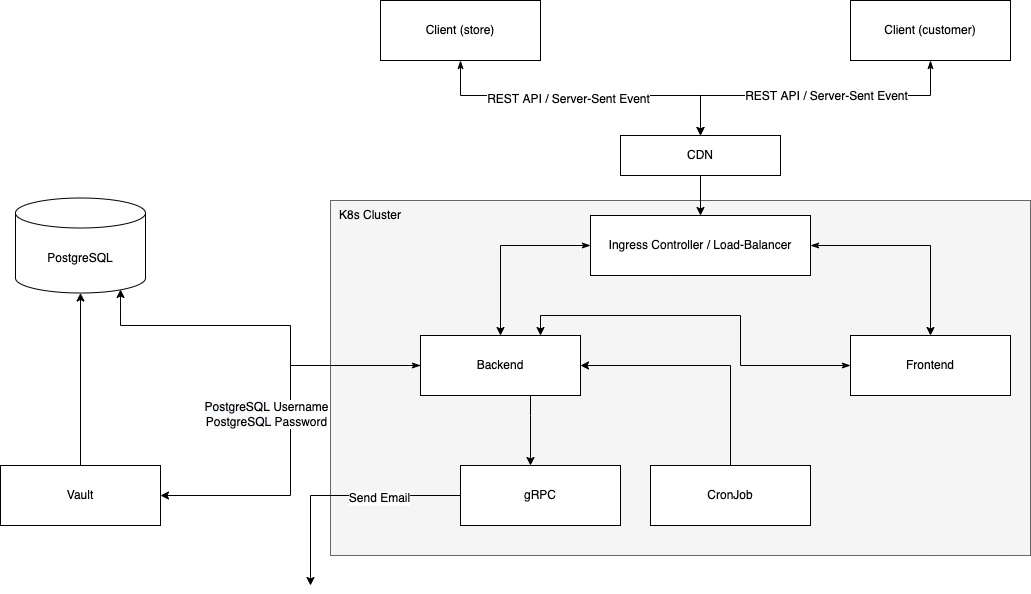

The diagram above was exported from draw.io. Its source (the exported page's mxGraphModel, read from the mxfile embedded in the PNG):
<mxGraphModel dx="1426" dy="830" grid="1" gridSize="10" guides="1" tooltips="1" connect="1" arrows="1" fold="1" page="1" pageScale="1" pageWidth="1169" pageHeight="827" math="0" shadow="0">
  <root>
    <mxCell id="0" />
    <mxCell id="1" parent="0" />
    <mxCell id="ZiimvW08dFeXqqdVArBR-33" style="edgeStyle=orthogonalEdgeStyle;rounded=0;orthogonalLoop=1;jettySize=auto;html=1;startArrow=none;startFill=0;" parent="1" source="ZiimvW08dFeXqqdVArBR-2" target="ZiimvW08dFeXqqdVArBR-43" edge="1">
      <mxGeometry relative="1" as="geometry">
        <mxPoint x="110" y="390" as="targetPoint" />
      </mxGeometry>
    </mxCell>
    <mxCell id="ZiimvW08dFeXqqdVArBR-2" value="Vault" style="rounded=0;whiteSpace=wrap;html=1;" parent="1" vertex="1">
      <mxGeometry x="30" y="520" width="160" height="60" as="geometry" />
    </mxCell>
    <mxCell id="ZiimvW08dFeXqqdVArBR-7" value="" style="rounded=0;whiteSpace=wrap;html=1;fillColor=#f5f5f5;strokeColor=#666666;fontColor=#333333;" parent="1" vertex="1">
      <mxGeometry x="360" y="255" width="700" height="355" as="geometry" />
    </mxCell>
    <mxCell id="ZiimvW08dFeXqqdVArBR-15" style="edgeStyle=orthogonalEdgeStyle;rounded=0;orthogonalLoop=1;jettySize=auto;html=1;startArrow=classicThin;startFill=1;entryX=0.5;entryY=0;entryDx=0;entryDy=0;" parent="1" source="ZiimvW08dFeXqqdVArBR-8" target="OYmYCLnGs-Dg5J7Xof-M-1" edge="1">
      <mxGeometry relative="1" as="geometry">
        <Array as="points">
          <mxPoint x="490" y="150" />
          <mxPoint x="730" y="150" />
        </Array>
        <mxPoint x="730" y="170" as="targetPoint" />
      </mxGeometry>
    </mxCell>
    <mxCell id="ZiimvW08dFeXqqdVArBR-19" value="REST API / Server-Sent Event" style="edgeLabel;html=1;align=center;verticalAlign=middle;resizable=0;points=[];" parent="ZiimvW08dFeXqqdVArBR-15" vertex="1" connectable="0">
      <mxGeometry x="-0.4021" y="-3" relative="1" as="geometry">
        <mxPoint x="48" as="offset" />
      </mxGeometry>
    </mxCell>
    <mxCell id="ZiimvW08dFeXqqdVArBR-8" value="Client (store)" style="rounded=0;whiteSpace=wrap;html=1;" parent="1" vertex="1">
      <mxGeometry x="410" y="55" width="160" height="60" as="geometry" />
    </mxCell>
    <mxCell id="ZiimvW08dFeXqqdVArBR-16" value="" style="edgeStyle=orthogonalEdgeStyle;rounded=0;orthogonalLoop=1;jettySize=auto;html=1;startArrow=classicThin;startFill=1;entryX=0.5;entryY=0;entryDx=0;entryDy=0;" parent="1" source="ZiimvW08dFeXqqdVArBR-9" target="OYmYCLnGs-Dg5J7Xof-M-1" edge="1">
      <mxGeometry relative="1" as="geometry">
        <Array as="points">
          <mxPoint x="960" y="150" />
          <mxPoint x="730" y="150" />
        </Array>
        <mxPoint x="730" y="180" as="targetPoint" />
      </mxGeometry>
    </mxCell>
    <mxCell id="ZiimvW08dFeXqqdVArBR-20" value="REST API / Server-Sent Event" style="edgeLabel;html=1;align=center;verticalAlign=middle;resizable=0;points=[];" parent="ZiimvW08dFeXqqdVArBR-16" vertex="1" connectable="0">
      <mxGeometry x="0.0222" relative="1" as="geometry">
        <mxPoint x="16" as="offset" />
      </mxGeometry>
    </mxCell>
    <mxCell id="ZiimvW08dFeXqqdVArBR-9" value="Client (customer)" style="rounded=0;whiteSpace=wrap;html=1;" parent="1" vertex="1">
      <mxGeometry x="880" y="55" width="160" height="60" as="geometry" />
    </mxCell>
    <mxCell id="ZiimvW08dFeXqqdVArBR-24" style="edgeStyle=orthogonalEdgeStyle;rounded=0;orthogonalLoop=1;jettySize=auto;html=1;startArrow=classicThin;startFill=1;" parent="1" source="ZiimvW08dFeXqqdVArBR-6" target="ZiimvW08dFeXqqdVArBR-4" edge="1">
      <mxGeometry relative="1" as="geometry" />
    </mxCell>
    <mxCell id="ZiimvW08dFeXqqdVArBR-25" style="edgeStyle=orthogonalEdgeStyle;rounded=0;orthogonalLoop=1;jettySize=auto;html=1;startArrow=classicThin;startFill=1;" parent="1" source="ZiimvW08dFeXqqdVArBR-6" target="ZiimvW08dFeXqqdVArBR-3" edge="1">
      <mxGeometry relative="1" as="geometry" />
    </mxCell>
    <mxCell id="ZiimvW08dFeXqqdVArBR-6" value="Ingress Controller / Load-Balancer" style="rounded=0;whiteSpace=wrap;html=1;" parent="1" vertex="1">
      <mxGeometry x="620" y="270" width="220" height="60" as="geometry" />
    </mxCell>
    <mxCell id="ZiimvW08dFeXqqdVArBR-12" value="K8s Cluster" style="text;html=1;strokeColor=none;fillColor=none;align=center;verticalAlign=middle;whiteSpace=wrap;rounded=0;" parent="1" vertex="1">
      <mxGeometry x="360" y="255" width="80" height="30" as="geometry" />
    </mxCell>
    <mxCell id="ZiimvW08dFeXqqdVArBR-30" style="edgeStyle=orthogonalEdgeStyle;rounded=0;orthogonalLoop=1;jettySize=auto;html=1;entryX=0.75;entryY=0;entryDx=0;entryDy=0;startArrow=classicThin;startFill=1;" parent="1" source="ZiimvW08dFeXqqdVArBR-3" target="ZiimvW08dFeXqqdVArBR-4" edge="1">
      <mxGeometry relative="1" as="geometry">
        <Array as="points">
          <mxPoint x="770" y="420" />
          <mxPoint x="770" y="370" />
          <mxPoint x="570" y="370" />
        </Array>
      </mxGeometry>
    </mxCell>
    <mxCell id="ZiimvW08dFeXqqdVArBR-3" value="Frontend" style="rounded=0;whiteSpace=wrap;html=1;" parent="1" vertex="1">
      <mxGeometry x="880" y="390" width="160" height="60" as="geometry" />
    </mxCell>
    <mxCell id="ZiimvW08dFeXqqdVArBR-31" value="" style="edgeStyle=orthogonalEdgeStyle;rounded=0;orthogonalLoop=1;jettySize=auto;html=1;startArrow=none;startFill=0;" parent="1" source="ZiimvW08dFeXqqdVArBR-4" target="ZiimvW08dFeXqqdVArBR-5" edge="1">
      <mxGeometry relative="1" as="geometry">
        <Array as="points">
          <mxPoint x="560" y="470" />
          <mxPoint x="560" y="470" />
        </Array>
      </mxGeometry>
    </mxCell>
    <mxCell id="ZiimvW08dFeXqqdVArBR-35" style="edgeStyle=orthogonalEdgeStyle;rounded=0;orthogonalLoop=1;jettySize=auto;html=1;entryX=1;entryY=0.5;entryDx=0;entryDy=0;startArrow=none;startFill=0;" parent="1" source="ZiimvW08dFeXqqdVArBR-4" target="ZiimvW08dFeXqqdVArBR-2" edge="1">
      <mxGeometry relative="1" as="geometry" />
    </mxCell>
    <mxCell id="ZiimvW08dFeXqqdVArBR-38" value="&lt;span style=&quot;font-size: 12px ; background-color: rgb(248 , 249 , 250)&quot;&gt;PostgreSQL&lt;/span&gt;&amp;nbsp;Username&lt;br&gt;&lt;span style=&quot;font-size: 12px ; background-color: rgb(248 , 249 , 250)&quot;&gt;PostgreSQL&lt;/span&gt;&amp;nbsp;Password" style="edgeLabel;html=1;align=center;verticalAlign=middle;resizable=0;points=[];" parent="ZiimvW08dFeXqqdVArBR-35" vertex="1" connectable="0">
      <mxGeometry x="-0.0872" y="1" relative="1" as="geometry">
        <mxPoint x="-26" as="offset" />
      </mxGeometry>
    </mxCell>
    <mxCell id="ZiimvW08dFeXqqdVArBR-44" style="edgeStyle=orthogonalEdgeStyle;rounded=0;orthogonalLoop=1;jettySize=auto;html=1;entryX=0.808;entryY=0.963;entryDx=0;entryDy=0;entryPerimeter=0;startArrow=classicThin;startFill=1;" parent="1" source="ZiimvW08dFeXqqdVArBR-4" target="ZiimvW08dFeXqqdVArBR-43" edge="1">
      <mxGeometry relative="1" as="geometry">
        <Array as="points">
          <mxPoint x="320" y="420" />
          <mxPoint x="320" y="380" />
          <mxPoint x="150" y="380" />
        </Array>
      </mxGeometry>
    </mxCell>
    <mxCell id="ZiimvW08dFeXqqdVArBR-4" value="Backend" style="rounded=0;whiteSpace=wrap;html=1;" parent="1" vertex="1">
      <mxGeometry x="450" y="390" width="160" height="60" as="geometry" />
    </mxCell>
    <mxCell id="ZiimvW08dFeXqqdVArBR-49" value="" style="edgeStyle=orthogonalEdgeStyle;rounded=0;orthogonalLoop=1;jettySize=auto;html=1;startArrow=none;startFill=0;" parent="1" source="ZiimvW08dFeXqqdVArBR-5" edge="1">
      <mxGeometry relative="1" as="geometry">
        <mxPoint x="340" y="640" as="targetPoint" />
        <Array as="points">
          <mxPoint x="340" y="550" />
        </Array>
      </mxGeometry>
    </mxCell>
    <mxCell id="OYmYCLnGs-Dg5J7Xof-M-3" value="Send Email" style="edgeLabel;html=1;align=center;verticalAlign=middle;resizable=0;points=[];" vertex="1" connectable="0" parent="ZiimvW08dFeXqqdVArBR-49">
      <mxGeometry x="-0.3167" y="2" relative="1" as="geometry">
        <mxPoint as="offset" />
      </mxGeometry>
    </mxCell>
    <mxCell id="ZiimvW08dFeXqqdVArBR-5" value="gRPC" style="rounded=0;whiteSpace=wrap;html=1;" parent="1" vertex="1">
      <mxGeometry x="490" y="520" width="160" height="60" as="geometry" />
    </mxCell>
    <mxCell id="ZiimvW08dFeXqqdVArBR-29" style="edgeStyle=orthogonalEdgeStyle;rounded=0;orthogonalLoop=1;jettySize=auto;html=1;entryX=1;entryY=0.5;entryDx=0;entryDy=0;startArrow=none;startFill=0;" parent="1" source="ZiimvW08dFeXqqdVArBR-10" target="ZiimvW08dFeXqqdVArBR-4" edge="1">
      <mxGeometry relative="1" as="geometry">
        <Array as="points">
          <mxPoint x="760" y="420" />
        </Array>
      </mxGeometry>
    </mxCell>
    <mxCell id="ZiimvW08dFeXqqdVArBR-10" value="CronJob" style="rounded=0;whiteSpace=wrap;html=1;" parent="1" vertex="1">
      <mxGeometry x="680" y="520" width="160" height="60" as="geometry" />
    </mxCell>
    <mxCell id="ZiimvW08dFeXqqdVArBR-43" value="&lt;span&gt;PostgreSQL&lt;/span&gt;" style="shape=cylinder3;whiteSpace=wrap;html=1;boundedLbl=1;backgroundOutline=1;size=15;" parent="1" vertex="1">
      <mxGeometry x="45" y="252.5" width="130" height="95" as="geometry" />
    </mxCell>
    <mxCell id="OYmYCLnGs-Dg5J7Xof-M-2" value="" style="edgeStyle=orthogonalEdgeStyle;rounded=0;orthogonalLoop=1;jettySize=auto;html=1;" edge="1" parent="1" source="OYmYCLnGs-Dg5J7Xof-M-1" target="ZiimvW08dFeXqqdVArBR-6">
      <mxGeometry relative="1" as="geometry" />
    </mxCell>
    <mxCell id="OYmYCLnGs-Dg5J7Xof-M-1" value="CDN" style="rounded=0;whiteSpace=wrap;html=1;" vertex="1" parent="1">
      <mxGeometry x="650" y="190" width="160" height="40" as="geometry" />
    </mxCell>
  </root>
</mxGraphModel>